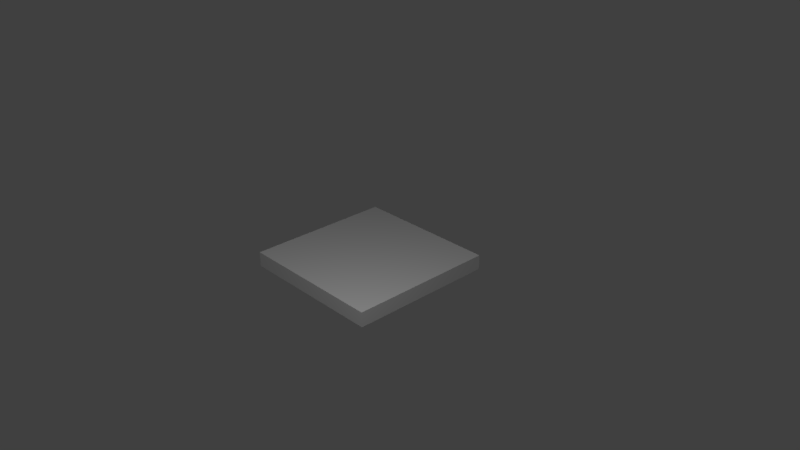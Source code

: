 # Source: Dn_Floors.blend  (saved by Blender 2.79.0; exported with 4.5.12 LTS)
import bpy
from mathutils import Matrix  # noqa: F401  (used for matrix-valued properties, if any)

bpy.ops.wm.read_factory_settings(use_empty=True)
scene = bpy.context.scene
scene.name = 'Scene'

# ---- collections
col_collection_1 = bpy.data.collections.new('Collection 1'); scene.collection.children.link(col_collection_1)

# ---- materials (node trees are filled in below, after node groups)
mat_material_floor = bpy.data.materials.new('Material.Floor')
mat_material_floor.alpha_threshold = 0.0
mat_material_floor.use_transparent_shadow = False
mat_material_floor.preview_render_type = 'CUBE'
mat_material_floor.roughness = 0.5
mat_material_floor.specular_intensity = 0.1
mat_material_floor.line_color = (0.0, 0.0, 0.0, 1.0)

# ---- material node trees

# ---- world
world_world = bpy.data.worlds.new('World'); scene.world = world_world
world_world.color = (0.05088, 0.05088, 0.05088)
world_world.use_sun_shadow = False
world_world.sun_shadow_jitter_overblur = 0.0
world_world.cycles.sampling_method = 'MANUAL'

# ---- cameras
cam_camera = bpy.data.cameras.new('Camera')
cam_camera.clip_end = 100.0
cam_camera.lens = 35.0
cam_camera.sensor_width = 32.0
cam_camera.sensor_height = 18.0
cam_camera.ortho_scale = 7.314
cam_camera.dof.focus_distance = 0.0
cam_camera.dof.aperture_fstop = 128.0

# ---- lights
light_lamp_001 = bpy.data.lights.new('Lamp.001', 'POINT')
light_lamp_001.transmission_factor = 0.0
light_lamp_001.cutoff_distance = 30.0
light_lamp_001.energy = 100.0
light_lamp_001.shadow_buffer_clip_start = 1.001
light_lamp_001.shadow_soft_size = 0.1
light_lamp_001.shadow_maximum_resolution = 0.006
light_lamp_001.use_absolute_resolution = True
light_lamp = bpy.data.lights.new('Lamp', 'POINT')
light_lamp.transmission_factor = 0.0
light_lamp.cutoff_distance = 30.0
light_lamp.energy = 100.0
light_lamp.shadow_buffer_clip_start = 1.001
light_lamp.shadow_soft_size = 0.1
light_lamp.shadow_maximum_resolution = 0.006
light_lamp.use_absolute_resolution = True

# ---- meshes
me_dn_floor_1 = bpy.data.meshes.new('Dn_Floor_1')
me_dn_floor_1.from_pydata([(1.0, 1.0, -0.2), (1.0, -1.0, -0.2), (-1.0, -1.0, -0.2), (-1.0, 1.0, -0.2), (1.0, 1.0, 0.0), (1.0, -1.0, 0.0), (-1.0, -1.0, 0.0), (-1.0, 1.0, 0.0)], [], [(0, 1, 2, 3), (4, 7, 6, 5), (0, 4, 5, 1), (1, 5, 6, 2), (2, 6, 7, 3), (4, 0, 3, 7)])
_uv = me_dn_floor_1.uv_layers.new(name='UVMap')
_uv.uv.foreach_set('vector', [1.0, 1.0, 1.0, 0.0, 0.0, 0.0, 0.0, 1.0, 1.0, 1.0, 0.0, 1.0, 0.0, 0.0, 1.0, 0.0, 1.1, 1.0, 1.0, 1.0, 1.0, 0.0, 1.1, 0.0, 1.0, -0.1, 1.0, 0.0, 0.0, 0.0, 0.0, -0.1, -0.1, 0.0, 0.0, 0.0, 0.0, 1.0, -0.1, 1.0, 1.0, 1.0, 1.0, 1.1, 0.0, 1.1, 0.0, 1.0])
me_dn_floor_1.materials.append(mat_material_floor)
me_dn_floor_1.use_remesh_preserve_volume = False
me_dn_floor_1.use_remesh_preserve_attributes = False
me_dn_floor_1.use_mirror_vertex_groups = False
me_dn_floor_1.update()

# ---- objects
ob_lamp_b = bpy.data.objects.new('Lamp_B', light_lamp_001)
ob_lamp_u = bpy.data.objects.new('Lamp_U', light_lamp)
ob_camera = bpy.data.objects.new('Camera', cam_camera)
ob_dn_floor_1 = bpy.data.objects.new('Dn_Floor_1', me_dn_floor_1)

# ---- transforms, parenting, visibility, modifiers, constraints
ob_lamp_b.location = (-2.0, 2.0, -3.0)
ob_lamp_b.rotation_euler = (0.6503, 0.05522, 1.866)
ob_lamp_b.lock_rotations_4d = False
ob_lamp_b.empty_display_type = 'ARROWS'
ob_lamp_b.color = (0.0, 0.0, 0.0, 0.0)
ob_lamp_b.hide_select = True
ob_lamp_b.lineart.crease_threshold = 0.0
ob_lamp_u.location = (2.0, -2.0, 3.0)
ob_lamp_u.rotation_euler = (0.6503, 0.05522, 1.866)
ob_lamp_u.lock_rotations_4d = False
ob_lamp_u.empty_display_type = 'ARROWS'
ob_lamp_u.color = (0.0, 0.0, 0.0, 0.0)
ob_lamp_u.hide_select = True
ob_lamp_u.lineart.crease_threshold = 0.0
ob_camera.location = (7.481, -6.508, 5.344)
ob_camera.rotation_euler = (1.109, 0.0, 0.8149)
ob_camera.lock_rotations_4d = False
ob_camera.empty_display_type = 'ARROWS'
ob_camera.color = (0.0, 0.0, 0.0, 0.0)
ob_camera.hide_select = True
ob_camera.display_type = 'WIRE'
ob_camera.lineart.crease_threshold = 0.0
ob_dn_floor_1.location = (0.0, 0.0, 0.0)
ob_dn_floor_1.lock_rotations_4d = False
ob_dn_floor_1.empty_display_type = 'ARROWS'
ob_dn_floor_1.lineart.crease_threshold = 0.0

# ---- collection membership
col_collection_1.objects.link(ob_lamp_b)
col_collection_1.objects.link(ob_lamp_u)
col_collection_1.objects.link(ob_camera)
col_collection_1.objects.link(ob_dn_floor_1)

# ---- scene / render settings (as saved in the file)
scene.camera = ob_camera
scene.frame_start = 1; scene.frame_end = 250; scene.frame_set(1)
scene.render.engine = 'BLENDER_EEVEE_NEXT'
scene.render.resolution_percentage = 50
scene.render.dither_intensity = 0.0
scene.cycles.use_denoising = False
scene.cycles.samples = 128
scene.cycles.sampling_pattern = 'TABULATED_SOBOL'
scene.cycles.use_adaptive_sampling = False
scene.cycles.use_light_tree = False
scene.cycles.blur_glossy = 0.0
scene.cycles.sample_clamp_indirect = 0.0
scene.view_settings.view_transform = 'Standard'
bpy.context.view_layer.update()
